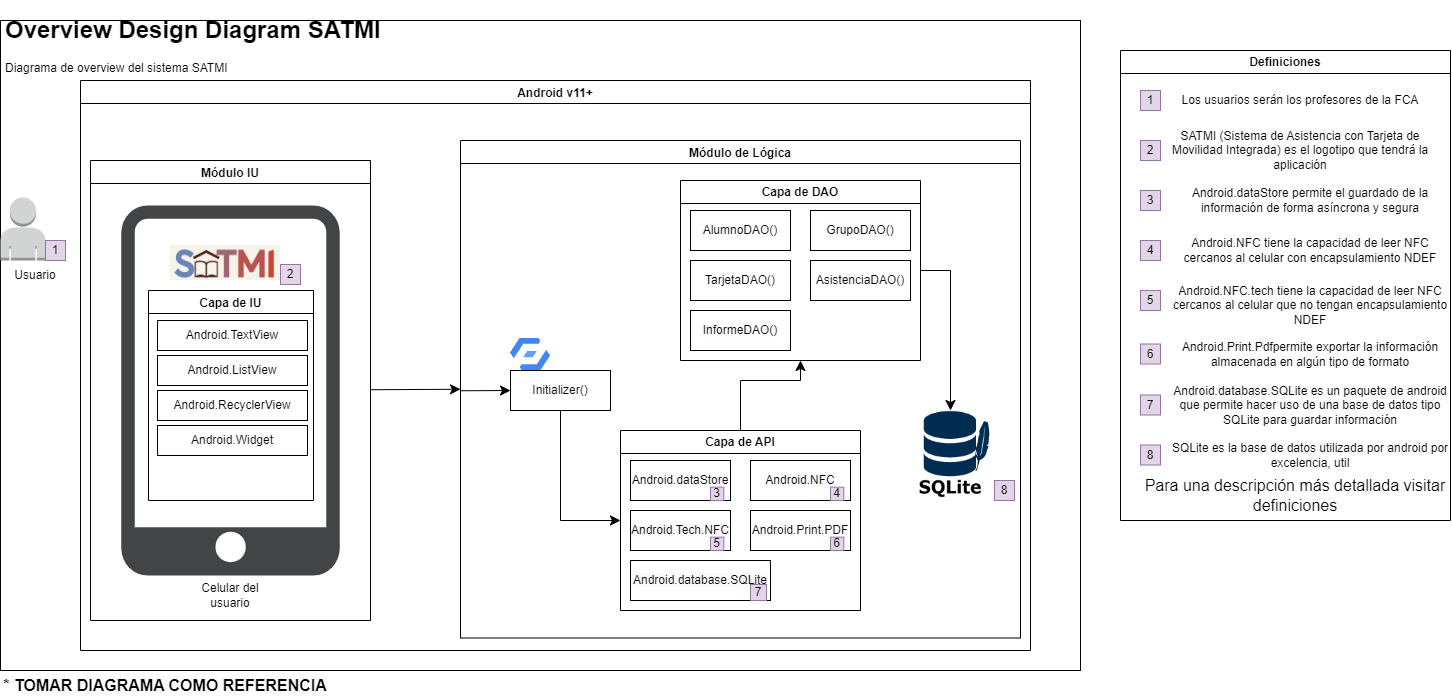

The diagram above was exported from draw.io. Its source (the exported page's mxGraphModel, read from the mxfile embedded in the PNG):
<mxGraphModel dx="1035" dy="621" grid="1" gridSize="10" guides="1" tooltips="1" connect="1" arrows="1" fold="1" page="1" pageScale="1" pageWidth="1500" pageHeight="750" math="0" shadow="0">
  <root>
    <mxCell id="0" />
    <mxCell id="1" parent="0" />
    <mxCell id="GeDqbHLf0T44jCsyUY30-1" value="" style="rounded=0;whiteSpace=wrap;html=1;" parent="1" vertex="1">
      <mxGeometry x="40" y="50" width="1080" height="650" as="geometry" />
    </mxCell>
    <mxCell id="MQcSS0Bv3iv9hCcaCsgr-2" value="&lt;h1&gt;Overview Design Diagram SATMI&lt;/h1&gt;&lt;div&gt;Diagrama de overview del sistema SATMI&lt;/div&gt;" style="text;html=1;strokeColor=none;fillColor=none;spacing=5;spacingTop=-20;whiteSpace=wrap;overflow=hidden;rounded=0;" parent="1" vertex="1">
      <mxGeometry x="40" y="40" width="410" height="110" as="geometry" />
    </mxCell>
    <mxCell id="76LfNnIC4-JK_n8tzAEC-20" style="edgeStyle=none;curved=1;rounded=0;orthogonalLoop=1;jettySize=auto;html=1;entryX=0;entryY=0.5;entryDx=0;entryDy=0;fontSize=12;startSize=8;endSize=8;" edge="1" parent="1" source="MQcSS0Bv3iv9hCcaCsgr-3" target="MQcSS0Bv3iv9hCcaCsgr-13">
      <mxGeometry relative="1" as="geometry" />
    </mxCell>
    <mxCell id="MQcSS0Bv3iv9hCcaCsgr-3" value="Módulo IU" style="swimlane;" parent="1" vertex="1">
      <mxGeometry x="130" y="190" width="280" height="460" as="geometry" />
    </mxCell>
    <mxCell id="MQcSS0Bv3iv9hCcaCsgr-27" value="Celular del usuario" style="text;html=1;strokeColor=none;fillColor=none;align=center;verticalAlign=middle;whiteSpace=wrap;rounded=0;" parent="MQcSS0Bv3iv9hCcaCsgr-3" vertex="1">
      <mxGeometry x="110" y="420" width="60" height="30" as="geometry" />
    </mxCell>
    <mxCell id="MQcSS0Bv3iv9hCcaCsgr-12" value="Definiciones" style="swimlane;whiteSpace=wrap;html=1;" parent="1" vertex="1">
      <mxGeometry x="1160" y="80" width="330" height="470" as="geometry" />
    </mxCell>
    <mxCell id="MQcSS0Bv3iv9hCcaCsgr-11" value="1" style="whiteSpace=wrap;html=1;aspect=fixed;fillColor=#e1d5e7;strokeColor=#9673a6;" parent="MQcSS0Bv3iv9hCcaCsgr-12" vertex="1">
      <mxGeometry x="20" y="40" width="20" height="20" as="geometry" />
    </mxCell>
    <mxCell id="MQcSS0Bv3iv9hCcaCsgr-16" value="2" style="whiteSpace=wrap;html=1;aspect=fixed;fillColor=#e1d5e7;strokeColor=#9673a6;" parent="MQcSS0Bv3iv9hCcaCsgr-12" vertex="1">
      <mxGeometry x="20" y="90" width="20" height="20" as="geometry" />
    </mxCell>
    <mxCell id="MQcSS0Bv3iv9hCcaCsgr-17" value="3" style="whiteSpace=wrap;html=1;aspect=fixed;fillColor=#e1d5e7;strokeColor=#9673a6;" parent="MQcSS0Bv3iv9hCcaCsgr-12" vertex="1">
      <mxGeometry x="20" y="140" width="20" height="20" as="geometry" />
    </mxCell>
    <mxCell id="MQcSS0Bv3iv9hCcaCsgr-24" value="Los usuarios serán los profesores de la FCA" style="text;html=1;strokeColor=none;fillColor=none;align=center;verticalAlign=middle;whiteSpace=wrap;rounded=0;" parent="MQcSS0Bv3iv9hCcaCsgr-12" vertex="1">
      <mxGeometry x="40" y="35" width="280" height="30" as="geometry" />
    </mxCell>
    <mxCell id="MQcSS0Bv3iv9hCcaCsgr-28" value="SATMI (Sistema de Asistencia con Tarjeta de Movilidad Integrada) es el logotipo que tendrá la aplicación" style="text;html=1;strokeColor=none;fillColor=none;align=center;verticalAlign=middle;whiteSpace=wrap;rounded=0;" parent="MQcSS0Bv3iv9hCcaCsgr-12" vertex="1">
      <mxGeometry x="40" y="85" width="280" height="30" as="geometry" />
    </mxCell>
    <mxCell id="MQcSS0Bv3iv9hCcaCsgr-29" value="Android.NFC tiene la capacidad de leer NFC cercanos al celular con encapsulamiento NDEF" style="text;html=1;strokeColor=none;fillColor=none;align=center;verticalAlign=middle;whiteSpace=wrap;rounded=0;" parent="MQcSS0Bv3iv9hCcaCsgr-12" vertex="1">
      <mxGeometry x="50" y="185" width="280" height="30" as="geometry" />
    </mxCell>
    <mxCell id="MQcSS0Bv3iv9hCcaCsgr-51" value="4" style="whiteSpace=wrap;html=1;aspect=fixed;fillColor=#e1d5e7;strokeColor=#9673a6;" parent="MQcSS0Bv3iv9hCcaCsgr-12" vertex="1">
      <mxGeometry x="20" y="190" width="20" height="20" as="geometry" />
    </mxCell>
    <mxCell id="MQcSS0Bv3iv9hCcaCsgr-52" value="5" style="whiteSpace=wrap;html=1;aspect=fixed;fillColor=#e1d5e7;strokeColor=#9673a6;" parent="MQcSS0Bv3iv9hCcaCsgr-12" vertex="1">
      <mxGeometry x="20" y="240" width="20" height="20" as="geometry" />
    </mxCell>
    <mxCell id="MQcSS0Bv3iv9hCcaCsgr-53" value="6" style="whiteSpace=wrap;html=1;aspect=fixed;fillColor=#e1d5e7;strokeColor=#9673a6;" parent="MQcSS0Bv3iv9hCcaCsgr-12" vertex="1">
      <mxGeometry x="20" y="293.5" width="20" height="20" as="geometry" />
    </mxCell>
    <mxCell id="MQcSS0Bv3iv9hCcaCsgr-54" value="Android.NFC.tech tiene la capacidad de leer NFC cercanos al celular que no tengan encapsulamiento NDEF" style="text;html=1;strokeColor=none;fillColor=none;align=center;verticalAlign=middle;whiteSpace=wrap;rounded=0;" parent="MQcSS0Bv3iv9hCcaCsgr-12" vertex="1">
      <mxGeometry x="50" y="240" width="280" height="30" as="geometry" />
    </mxCell>
    <mxCell id="MQcSS0Bv3iv9hCcaCsgr-55" value="Android.Print.Pdfpermite exportar la información almacenada en algún tipo de formato" style="text;html=1;strokeColor=none;fillColor=none;align=center;verticalAlign=middle;whiteSpace=wrap;rounded=0;" parent="MQcSS0Bv3iv9hCcaCsgr-12" vertex="1">
      <mxGeometry x="50" y="289" width="280" height="30" as="geometry" />
    </mxCell>
    <mxCell id="MQcSS0Bv3iv9hCcaCsgr-57" value="Android.dataStore permite el guardado de la información de forma asíncrona y segura" style="text;html=1;strokeColor=none;fillColor=none;align=center;verticalAlign=middle;whiteSpace=wrap;rounded=0;" parent="MQcSS0Bv3iv9hCcaCsgr-12" vertex="1">
      <mxGeometry x="50" y="135" width="280" height="30" as="geometry" />
    </mxCell>
    <mxCell id="MQcSS0Bv3iv9hCcaCsgr-63" value="Android.database.SQLite es un paquete de android que permite hacer uso de una base de datos tipo SQLite para guardar información" style="text;html=1;strokeColor=none;fillColor=none;align=center;verticalAlign=middle;whiteSpace=wrap;rounded=0;" parent="MQcSS0Bv3iv9hCcaCsgr-12" vertex="1">
      <mxGeometry x="50" y="340" width="280" height="30" as="geometry" />
    </mxCell>
    <mxCell id="MQcSS0Bv3iv9hCcaCsgr-64" value="7" style="whiteSpace=wrap;html=1;aspect=fixed;fillColor=#e1d5e7;strokeColor=#9673a6;" parent="MQcSS0Bv3iv9hCcaCsgr-12" vertex="1">
      <mxGeometry x="20" y="344.5" width="20" height="20" as="geometry" />
    </mxCell>
    <mxCell id="MQcSS0Bv3iv9hCcaCsgr-89" value="8" style="whiteSpace=wrap;html=1;aspect=fixed;fillColor=#e1d5e7;strokeColor=#9673a6;" parent="MQcSS0Bv3iv9hCcaCsgr-12" vertex="1">
      <mxGeometry x="20" y="394.5" width="20" height="20" as="geometry" />
    </mxCell>
    <mxCell id="MQcSS0Bv3iv9hCcaCsgr-90" value="SQLite es la base de datos utilizada por android por excelencia, util" style="text;html=1;strokeColor=none;fillColor=none;align=center;verticalAlign=middle;whiteSpace=wrap;rounded=0;" parent="MQcSS0Bv3iv9hCcaCsgr-12" vertex="1">
      <mxGeometry x="50" y="390" width="280" height="30" as="geometry" />
    </mxCell>
    <mxCell id="76LfNnIC4-JK_n8tzAEC-68" value="Para una descripción más detallada visitar definiciones" style="text;html=1;strokeColor=none;fillColor=none;align=center;verticalAlign=middle;whiteSpace=wrap;rounded=0;fontSize=16;" vertex="1" parent="MQcSS0Bv3iv9hCcaCsgr-12">
      <mxGeometry x="20" y="430" width="310" height="30" as="geometry" />
    </mxCell>
    <mxCell id="MQcSS0Bv3iv9hCcaCsgr-30" value="" style="outlineConnect=0;dashed=0;verticalLabelPosition=bottom;verticalAlign=top;align=center;html=1;shape=mxgraph.aws3.user;fillColor=#D2D3D3;gradientColor=none;" parent="1" vertex="1">
      <mxGeometry x="40" y="227" width="45" height="63" as="geometry" />
    </mxCell>
    <mxCell id="MQcSS0Bv3iv9hCcaCsgr-25" value="Usuario" style="text;html=1;strokeColor=none;fillColor=none;align=center;verticalAlign=middle;whiteSpace=wrap;rounded=0;" parent="1" vertex="1">
      <mxGeometry x="45" y="290" width="60" height="30" as="geometry" />
    </mxCell>
    <mxCell id="MQcSS0Bv3iv9hCcaCsgr-10" value="1" style="whiteSpace=wrap;html=1;aspect=fixed;fillColor=#e1d5e7;strokeColor=#9673a6;" parent="1" vertex="1">
      <mxGeometry x="85" y="270" width="20" height="20" as="geometry" />
    </mxCell>
    <mxCell id="76LfNnIC4-JK_n8tzAEC-3" value="" style="sketch=0;pointerEvents=1;shadow=0;dashed=0;html=1;strokeColor=none;fillColor=#434445;aspect=fixed;labelPosition=center;verticalLabelPosition=bottom;verticalAlign=top;align=center;outlineConnect=0;shape=mxgraph.vvd.phone;fontSize=16;" vertex="1" parent="1">
      <mxGeometry x="160.85" y="235" width="218.3" height="370" as="geometry" />
    </mxCell>
    <mxCell id="MQcSS0Bv3iv9hCcaCsgr-31" value="" style="shape=image;verticalLabelPosition=bottom;verticalAlign=top;imageAspect=0;image=data:image/png,(base64 omitted: 25612 chars)" parent="1" vertex="1">
      <mxGeometry x="210" y="275" width="110" height="35" as="geometry" />
    </mxCell>
    <mxCell id="MQcSS0Bv3iv9hCcaCsgr-33" value="2" style="whiteSpace=wrap;html=1;aspect=fixed;fillColor=#e1d5e7;strokeColor=#9673a6;" parent="1" vertex="1">
      <mxGeometry x="320" y="294" width="20" height="20" as="geometry" />
    </mxCell>
    <mxCell id="76LfNnIC4-JK_n8tzAEC-8" value="Android v11+" style="swimlane;" vertex="1" parent="1">
      <mxGeometry x="120" y="110" width="950" height="570" as="geometry" />
    </mxCell>
    <mxCell id="76LfNnIC4-JK_n8tzAEC-4" value="Capa de IU" style="swimlane;startSize=23;" vertex="1" parent="76LfNnIC4-JK_n8tzAEC-8">
      <mxGeometry x="68" y="210" width="165" height="210" as="geometry" />
    </mxCell>
    <mxCell id="76LfNnIC4-JK_n8tzAEC-18" value="Android.TextView" style="whiteSpace=wrap;html=1;align=center;verticalAlign=middle;treeFolding=1;treeMoving=1;" vertex="1" parent="76LfNnIC4-JK_n8tzAEC-8">
      <mxGeometry x="77" y="240" width="150" height="30" as="geometry" />
    </mxCell>
    <mxCell id="76LfNnIC4-JK_n8tzAEC-15" value="Android.ListView" style="whiteSpace=wrap;html=1;align=center;verticalAlign=middle;treeFolding=1;treeMoving=1;" vertex="1" parent="76LfNnIC4-JK_n8tzAEC-8">
      <mxGeometry x="77" y="275" width="150" height="30" as="geometry" />
    </mxCell>
    <mxCell id="76LfNnIC4-JK_n8tzAEC-14" value="Android.RecyclerView" style="whiteSpace=wrap;html=1;align=center;verticalAlign=middle;treeFolding=1;treeMoving=1;" vertex="1" parent="76LfNnIC4-JK_n8tzAEC-8">
      <mxGeometry x="77" y="310" width="150" height="30" as="geometry" />
    </mxCell>
    <mxCell id="76LfNnIC4-JK_n8tzAEC-19" value="Android.Widget" style="whiteSpace=wrap;html=1;align=center;verticalAlign=middle;treeFolding=1;treeMoving=1;" vertex="1" parent="76LfNnIC4-JK_n8tzAEC-8">
      <mxGeometry x="77" y="345" width="150" height="30" as="geometry" />
    </mxCell>
    <mxCell id="MQcSS0Bv3iv9hCcaCsgr-13" value="Módulo de Lógica" style="swimlane;" parent="76LfNnIC4-JK_n8tzAEC-8" vertex="1">
      <mxGeometry x="380" y="60" width="560" height="497.5" as="geometry">
        <mxRectangle x="280" y="130" width="90" height="30" as="alternateBounds" />
      </mxGeometry>
    </mxCell>
    <mxCell id="76LfNnIC4-JK_n8tzAEC-66" style="edgeStyle=none;rounded=0;orthogonalLoop=1;jettySize=auto;html=1;entryX=0.5;entryY=0;entryDx=0;entryDy=0;fontSize=12;startSize=8;endSize=8;" edge="1" parent="MQcSS0Bv3iv9hCcaCsgr-13" source="76LfNnIC4-JK_n8tzAEC-23" target="MQcSS0Bv3iv9hCcaCsgr-60">
      <mxGeometry relative="1" as="geometry">
        <Array as="points">
          <mxPoint x="490" y="130" />
        </Array>
      </mxGeometry>
    </mxCell>
    <mxCell id="76LfNnIC4-JK_n8tzAEC-23" value="Capa de DAO" style="swimlane;whiteSpace=wrap;html=1;" vertex="1" parent="MQcSS0Bv3iv9hCcaCsgr-13">
      <mxGeometry x="220" y="40" width="240" height="180" as="geometry">
        <mxRectangle x="20" y="170" width="140" height="30" as="alternateBounds" />
      </mxGeometry>
    </mxCell>
    <mxCell id="76LfNnIC4-JK_n8tzAEC-49" value="" style="group" vertex="1" connectable="0" parent="76LfNnIC4-JK_n8tzAEC-23">
      <mxGeometry x="10" y="30" width="100" height="40" as="geometry" />
    </mxCell>
    <mxCell id="76LfNnIC4-JK_n8tzAEC-24" value="AlumnoDAO()" style="whiteSpace=wrap;html=1;align=center;verticalAlign=middle;treeFolding=1;treeMoving=1;" vertex="1" parent="76LfNnIC4-JK_n8tzAEC-49">
      <mxGeometry width="100" height="40" as="geometry" />
    </mxCell>
    <mxCell id="76LfNnIC4-JK_n8tzAEC-50" value="" style="group" vertex="1" connectable="0" parent="76LfNnIC4-JK_n8tzAEC-23">
      <mxGeometry x="130" y="30" width="100" height="40" as="geometry" />
    </mxCell>
    <mxCell id="76LfNnIC4-JK_n8tzAEC-25" value="&lt;span style=&quot;color: rgb(0, 0, 0); font-family: Helvetica; font-size: 12px; font-style: normal; font-variant-ligatures: normal; font-variant-caps: normal; font-weight: 400; letter-spacing: normal; orphans: 2; text-align: center; text-indent: 0px; text-transform: none; widows: 2; word-spacing: 0px; -webkit-text-stroke-width: 0px; background-color: rgb(251, 251, 251); text-decoration-thickness: initial; text-decoration-style: initial; text-decoration-color: initial; float: none; display: inline !important;&quot;&gt;GrupoDAO()&lt;/span&gt;" style="whiteSpace=wrap;html=1;align=center;verticalAlign=middle;treeFolding=1;treeMoving=1;" vertex="1" parent="76LfNnIC4-JK_n8tzAEC-50">
      <mxGeometry width="100" height="40" as="geometry" />
    </mxCell>
    <mxCell id="76LfNnIC4-JK_n8tzAEC-51" value="" style="group" vertex="1" connectable="0" parent="76LfNnIC4-JK_n8tzAEC-23">
      <mxGeometry x="10" y="80" width="100" height="40" as="geometry" />
    </mxCell>
    <mxCell id="76LfNnIC4-JK_n8tzAEC-26" value="TarjetaDAO()" style="whiteSpace=wrap;html=1;align=center;verticalAlign=middle;treeFolding=1;treeMoving=1;" vertex="1" parent="76LfNnIC4-JK_n8tzAEC-51">
      <mxGeometry width="100" height="40" as="geometry" />
    </mxCell>
    <mxCell id="76LfNnIC4-JK_n8tzAEC-52" value="" style="group" vertex="1" connectable="0" parent="76LfNnIC4-JK_n8tzAEC-23">
      <mxGeometry x="130" y="80" width="100" height="40" as="geometry" />
    </mxCell>
    <mxCell id="76LfNnIC4-JK_n8tzAEC-27" value="AsistenciaDAO()" style="whiteSpace=wrap;html=1;align=center;verticalAlign=middle;treeFolding=1;treeMoving=1;" vertex="1" parent="76LfNnIC4-JK_n8tzAEC-52">
      <mxGeometry width="100" height="40" as="geometry" />
    </mxCell>
    <mxCell id="76LfNnIC4-JK_n8tzAEC-53" value="" style="group" vertex="1" connectable="0" parent="76LfNnIC4-JK_n8tzAEC-23">
      <mxGeometry x="10" y="130" width="100" height="40" as="geometry" />
    </mxCell>
    <mxCell id="76LfNnIC4-JK_n8tzAEC-32" value="&lt;span style=&quot;color: rgb(0, 0, 0); font-family: Helvetica; font-size: 12px; font-style: normal; font-variant-ligatures: normal; font-variant-caps: normal; font-weight: 400; letter-spacing: normal; orphans: 2; text-align: center; text-indent: 0px; text-transform: none; widows: 2; word-spacing: 0px; -webkit-text-stroke-width: 0px; background-color: rgb(251, 251, 251); text-decoration-thickness: initial; text-decoration-style: initial; text-decoration-color: initial; float: none; display: inline !important;&quot;&gt;InformeDAO()&lt;/span&gt;" style="whiteSpace=wrap;html=1;align=center;verticalAlign=middle;treeFolding=1;treeMoving=1;" vertex="1" parent="76LfNnIC4-JK_n8tzAEC-53">
      <mxGeometry width="100" height="40" as="geometry" />
    </mxCell>
    <mxCell id="76LfNnIC4-JK_n8tzAEC-39" value="" style="group" vertex="1" connectable="0" parent="MQcSS0Bv3iv9hCcaCsgr-13">
      <mxGeometry x="446" y="270" width="108" height="170" as="geometry" />
    </mxCell>
    <mxCell id="MQcSS0Bv3iv9hCcaCsgr-60" value="" style="shape=image;verticalLabelPosition=bottom;verticalAlign=top;imageAspect=0;image=data:image/png,(base64 omitted: 2408 chars)" parent="76LfNnIC4-JK_n8tzAEC-39" vertex="1">
      <mxGeometry width="88" height="90" as="geometry" />
    </mxCell>
    <mxCell id="MQcSS0Bv3iv9hCcaCsgr-61" value="8" style="whiteSpace=wrap;html=1;aspect=fixed;fillColor=#e1d5e7;strokeColor=#9673a6;" parent="76LfNnIC4-JK_n8tzAEC-39" vertex="1">
      <mxGeometry x="88" y="70" width="20" height="20" as="geometry" />
    </mxCell>
    <mxCell id="76LfNnIC4-JK_n8tzAEC-59" value="" style="group" vertex="1" connectable="0" parent="MQcSS0Bv3iv9hCcaCsgr-13">
      <mxGeometry x="50" y="230" width="100" height="40" as="geometry" />
    </mxCell>
    <mxCell id="76LfNnIC4-JK_n8tzAEC-60" value="Initializer()" style="whiteSpace=wrap;html=1;align=center;verticalAlign=middle;treeFolding=1;treeMoving=1;" vertex="1" parent="76LfNnIC4-JK_n8tzAEC-59">
      <mxGeometry width="100" height="40" as="geometry" />
    </mxCell>
    <mxCell id="76LfNnIC4-JK_n8tzAEC-61" style="edgeStyle=none;curved=1;rounded=0;orthogonalLoop=1;jettySize=auto;html=1;entryX=0;entryY=0.5;entryDx=0;entryDy=0;fontSize=12;startSize=8;endSize=8;" edge="1" parent="MQcSS0Bv3iv9hCcaCsgr-13" source="MQcSS0Bv3iv9hCcaCsgr-13" target="76LfNnIC4-JK_n8tzAEC-60">
      <mxGeometry relative="1" as="geometry" />
    </mxCell>
    <mxCell id="76LfNnIC4-JK_n8tzAEC-65" style="edgeStyle=none;rounded=0;orthogonalLoop=1;jettySize=auto;html=1;entryX=0.5;entryY=1;entryDx=0;entryDy=0;fontSize=12;startSize=8;endSize=8;" edge="1" parent="MQcSS0Bv3iv9hCcaCsgr-13" source="MQcSS0Bv3iv9hCcaCsgr-40" target="76LfNnIC4-JK_n8tzAEC-23">
      <mxGeometry relative="1" as="geometry">
        <Array as="points">
          <mxPoint x="280" y="240" />
          <mxPoint x="340" y="240" />
        </Array>
      </mxGeometry>
    </mxCell>
    <mxCell id="MQcSS0Bv3iv9hCcaCsgr-40" value="Capa de API" style="swimlane;whiteSpace=wrap;html=1;" parent="MQcSS0Bv3iv9hCcaCsgr-13" vertex="1">
      <mxGeometry x="160" y="290" width="240" height="180" as="geometry">
        <mxRectangle x="20" y="170" width="140" height="30" as="alternateBounds" />
      </mxGeometry>
    </mxCell>
    <mxCell id="76LfNnIC4-JK_n8tzAEC-44" value="" style="group" vertex="1" connectable="0" parent="MQcSS0Bv3iv9hCcaCsgr-40">
      <mxGeometry x="130" y="80" width="100" height="40" as="geometry" />
    </mxCell>
    <mxCell id="MQcSS0Bv3iv9hCcaCsgr-46" value="Android.Print.PDF" style="whiteSpace=wrap;html=1;align=center;verticalAlign=middle;treeFolding=1;treeMoving=1;" parent="76LfNnIC4-JK_n8tzAEC-44" vertex="1">
      <mxGeometry width="100" height="40" as="geometry" />
    </mxCell>
    <mxCell id="MQcSS0Bv3iv9hCcaCsgr-50" value="6" style="whiteSpace=wrap;html=1;aspect=fixed;fillColor=#e1d5e7;strokeColor=#9673a6;" parent="76LfNnIC4-JK_n8tzAEC-44" vertex="1">
      <mxGeometry x="80" y="26.666666666666664" width="13.333333333333332" height="13.333333333333332" as="geometry" />
    </mxCell>
    <mxCell id="76LfNnIC4-JK_n8tzAEC-45" value="" style="group" vertex="1" connectable="0" parent="MQcSS0Bv3iv9hCcaCsgr-40">
      <mxGeometry x="130" y="30" width="100" height="40" as="geometry" />
    </mxCell>
    <mxCell id="MQcSS0Bv3iv9hCcaCsgr-39" value="&lt;meta charset=&quot;utf-8&quot;&gt;&lt;span style=&quot;color: rgb(0, 0, 0); font-family: Helvetica; font-size: 12px; font-style: normal; font-variant-ligatures: normal; font-variant-caps: normal; font-weight: 400; letter-spacing: normal; orphans: 2; text-align: center; text-indent: 0px; text-transform: none; widows: 2; word-spacing: 0px; -webkit-text-stroke-width: 0px; background-color: rgb(251, 251, 251); text-decoration-thickness: initial; text-decoration-style: initial; text-decoration-color: initial; float: none; display: inline !important;&quot;&gt;Android.NFC&lt;/span&gt;" style="whiteSpace=wrap;html=1;align=center;verticalAlign=middle;treeFolding=1;treeMoving=1;" parent="76LfNnIC4-JK_n8tzAEC-45" vertex="1">
      <mxGeometry width="100" height="40" as="geometry" />
    </mxCell>
    <mxCell id="MQcSS0Bv3iv9hCcaCsgr-48" value="4" style="whiteSpace=wrap;html=1;aspect=fixed;fillColor=#e1d5e7;strokeColor=#9673a6;" parent="76LfNnIC4-JK_n8tzAEC-45" vertex="1">
      <mxGeometry x="80" y="26.666666666666664" width="13.333333333333332" height="13.333333333333332" as="geometry" />
    </mxCell>
    <mxCell id="76LfNnIC4-JK_n8tzAEC-46" value="" style="group" vertex="1" connectable="0" parent="MQcSS0Bv3iv9hCcaCsgr-40">
      <mxGeometry x="10" y="30" width="100" height="40" as="geometry" />
    </mxCell>
    <mxCell id="MQcSS0Bv3iv9hCcaCsgr-38" value="Android.dataStore" style="whiteSpace=wrap;html=1;align=center;verticalAlign=middle;treeFolding=1;treeMoving=1;" parent="76LfNnIC4-JK_n8tzAEC-46" vertex="1">
      <mxGeometry width="100" height="40" as="geometry" />
    </mxCell>
    <mxCell id="MQcSS0Bv3iv9hCcaCsgr-47" value="3" style="whiteSpace=wrap;html=1;aspect=fixed;fillColor=#e1d5e7;strokeColor=#9673a6;" parent="76LfNnIC4-JK_n8tzAEC-46" vertex="1">
      <mxGeometry x="80" y="26.666666666666664" width="13.333333333333332" height="13.333333333333332" as="geometry" />
    </mxCell>
    <mxCell id="76LfNnIC4-JK_n8tzAEC-47" value="" style="group" vertex="1" connectable="0" parent="MQcSS0Bv3iv9hCcaCsgr-40">
      <mxGeometry x="10" y="80" width="100" height="40" as="geometry" />
    </mxCell>
    <mxCell id="MQcSS0Bv3iv9hCcaCsgr-45" value="&lt;meta charset=&quot;utf-8&quot;&gt;&lt;span style=&quot;color: rgb(0, 0, 0); font-family: Helvetica; font-size: 12px; font-style: normal; font-variant-ligatures: normal; font-variant-caps: normal; font-weight: 400; letter-spacing: normal; orphans: 2; text-align: center; text-indent: 0px; text-transform: none; widows: 2; word-spacing: 0px; -webkit-text-stroke-width: 0px; background-color: rgb(251, 251, 251); text-decoration-thickness: initial; text-decoration-style: initial; text-decoration-color: initial; float: none; display: inline !important;&quot;&gt;Android.Tech.NFC&lt;/span&gt;" style="whiteSpace=wrap;html=1;align=center;verticalAlign=middle;treeFolding=1;treeMoving=1;" parent="76LfNnIC4-JK_n8tzAEC-47" vertex="1">
      <mxGeometry width="100" height="40" as="geometry" />
    </mxCell>
    <mxCell id="MQcSS0Bv3iv9hCcaCsgr-49" value="5" style="whiteSpace=wrap;html=1;aspect=fixed;fillColor=#e1d5e7;strokeColor=#9673a6;" parent="76LfNnIC4-JK_n8tzAEC-47" vertex="1">
      <mxGeometry x="80" y="26.666666666666664" width="13.333333333333332" height="13.333333333333332" as="geometry" />
    </mxCell>
    <mxCell id="76LfNnIC4-JK_n8tzAEC-48" value="" style="group" vertex="1" connectable="0" parent="MQcSS0Bv3iv9hCcaCsgr-40">
      <mxGeometry x="10" y="130" width="140" height="40" as="geometry" />
    </mxCell>
    <mxCell id="MQcSS0Bv3iv9hCcaCsgr-69" value="&lt;span style=&quot;color: rgb(0, 0, 0); font-family: Helvetica; font-size: 12px; font-style: normal; font-variant-ligatures: normal; font-variant-caps: normal; font-weight: 400; letter-spacing: normal; orphans: 2; text-align: center; text-indent: 0px; text-transform: none; widows: 2; word-spacing: 0px; -webkit-text-stroke-width: 0px; background-color: rgb(251, 251, 251); text-decoration-thickness: initial; text-decoration-style: initial; text-decoration-color: initial; float: none; display: inline !important;&quot;&gt;Android.database.SQLite&lt;/span&gt;" style="whiteSpace=wrap;html=1;align=center;verticalAlign=middle;treeFolding=1;treeMoving=1;" parent="76LfNnIC4-JK_n8tzAEC-48" vertex="1">
      <mxGeometry width="140" height="40" as="geometry" />
    </mxCell>
    <mxCell id="MQcSS0Bv3iv9hCcaCsgr-88" value="7" style="whiteSpace=wrap;html=1;aspect=fixed;fillColor=#e1d5e7;strokeColor=#9673a6;" parent="76LfNnIC4-JK_n8tzAEC-48" vertex="1">
      <mxGeometry x="120" y="24" width="16" height="16" as="geometry" />
    </mxCell>
    <mxCell id="76LfNnIC4-JK_n8tzAEC-63" value="" style="endArrow=classic;html=1;rounded=0;fontSize=12;startSize=8;endSize=8;exitX=0.5;exitY=1;exitDx=0;exitDy=0;entryX=0;entryY=0.5;entryDx=0;entryDy=0;" edge="1" parent="MQcSS0Bv3iv9hCcaCsgr-13" source="76LfNnIC4-JK_n8tzAEC-60" target="MQcSS0Bv3iv9hCcaCsgr-40">
      <mxGeometry width="50" height="50" relative="1" as="geometry">
        <mxPoint x="-20" y="290" as="sourcePoint" />
        <mxPoint x="30" y="240" as="targetPoint" />
        <Array as="points">
          <mxPoint x="100" y="380" />
        </Array>
      </mxGeometry>
    </mxCell>
    <mxCell id="76LfNnIC4-JK_n8tzAEC-58" value="" style="editableCssRules=.*;html=1;shape=image;verticalLabelPosition=bottom;labelBackgroundColor=#ffffff;verticalAlign=top;aspect=fixed;imageAspect=0;image=data:image/svg+xml,(base64 omitted: 772 chars);fontSize=16;" vertex="1" parent="MQcSS0Bv3iv9hCcaCsgr-13">
      <mxGeometry x="50" y="198" width="40" height="32" as="geometry" />
    </mxCell>
    <mxCell id="76LfNnIC4-JK_n8tzAEC-69" value="&lt;b&gt;* TOMAR DIAGRAMA COMO REFERENCIA&lt;/b&gt;" style="text;html=1;strokeColor=none;fillColor=none;align=center;verticalAlign=middle;whiteSpace=wrap;rounded=0;fontSize=16;" vertex="1" parent="1">
      <mxGeometry x="40" y="700" width="330" height="30" as="geometry" />
    </mxCell>
  </root>
</mxGraphModel>